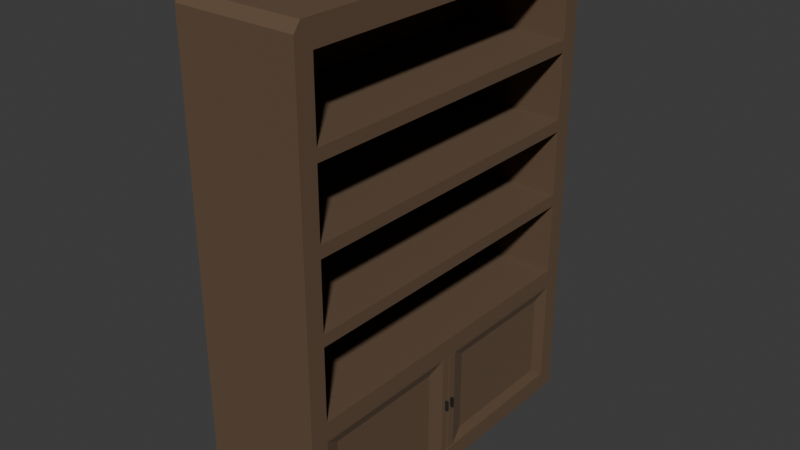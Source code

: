 # Source: bookshelf.blend  (saved by Blender 4.3.34; exported with 4.5.12 LTS)
import bpy
from mathutils import Matrix  # noqa: F401  (used for matrix-valued properties, if any)

bpy.ops.wm.read_factory_settings(use_empty=True)
scene = bpy.context.scene
scene.name = 'Scene'

# ---- collections
col_collection = bpy.data.collections.new('Collection'); scene.collection.children.link(col_collection)

# ---- materials (node trees are filled in below, after node groups)
mat_wood = bpy.data.materials.new('Wood')
mat_wood.alpha_threshold = 0.0
mat_wood.roughness = 0.5
mat_wood.line_color = (0.0, 0.0, 0.0, 1.0)
mat_metal = bpy.data.materials.new('Metal')

# ---- material node trees
mat_wood.use_nodes = True; mat_wood.node_tree.nodes.clear()
_N = mat_wood.node_tree.nodes; _L = mat_wood.node_tree.links
n0 = _N.new('ShaderNodeOutputMaterial'); n0.name = 'Material Output'; n0.location = (300, 300)
n1 = _N.new('ShaderNodeBsdfPrincipled'); n1.name = 'Principled BSDF'; n1.location = (10, 300)
n1.inputs[0].default_value = (0.1238, 0.07684, 0.0435, 1.0)
n1.inputs[2].default_value = 1.0
n1.inputs[3].default_value = 1.45
_L.new(n1.outputs[0], n0.inputs[0])
n0.is_active_output = True
mat_metal.use_nodes = True; mat_metal.node_tree.nodes.clear()
_N = mat_metal.node_tree.nodes; _L = mat_metal.node_tree.links
n0 = _N.new('ShaderNodeBsdfPrincipled'); n0.name = 'Principled BSDF'; n0.location = (10, 300)
n0.inputs[0].default_value = (0.1596, 0.1596, 0.1596, 1.0)
n0.inputs[1].default_value = 1.0
n1 = _N.new('ShaderNodeOutputMaterial'); n1.name = 'Material Output'; n1.location = (300, 300)
_L.new(n0.outputs[0], n1.inputs[0])
n1.is_active_output = True

# ---- world
world_world = bpy.data.worlds.new('World'); scene.world = world_world
world_world.use_nodes = True; world_world.node_tree.nodes.clear()
_N = world_world.node_tree.nodes; _L = world_world.node_tree.links
n0 = _N.new('ShaderNodeOutputWorld'); n0.name = 'World Output'; n0.location = (300, 300)
n1 = _N.new('ShaderNodeBackground'); n1.name = 'Background'; n1.location = (10, 300)
n1.inputs[0].default_value = (0.05088, 0.05088, 0.05088, 1.0)
_L.new(n1.outputs[0], n0.inputs[0])
n0.is_active_output = True
world_world.color = (0.05088, 0.05088, 0.05088)
world_world.sun_shadow_jitter_overblur = 0.0

# ---- meshes
me_cube = bpy.data.meshes.new('Cube')
me_cube.from_pydata([(1.0, 1.0, 0.0), (1.0, -1.0, 0.0), (-1.0, 1.0, 0.0), (-1.0, -1.0, 0.0), (1.0, -0.9, 0.6), (1.0, 0.9, 0.6), (1.0, -0.9, 1.9), (1.0, 0.9, 1.9), (-0.9, 0.9, 0.6), (-0.9, -0.9, 0.6), (-0.9, -0.9, 1.9), (-0.9, 0.9, 1.9), (1.0, -0.05, 2.0), (1.0, -0.05, 1.9), (1.0, -0.05, 0.0), (-0.9, 0.05, 0.9), (-0.9, 0.9, 0.9), (-0.9, -0.9, 0.9), (1.0, 0.9, 0.9), (1.0, -0.9, 0.9), (1.0, -0.9, 1.225), (-0.9, -0.05, 1.275), (1.0, -0.9, 0.08), (1.0, 0.9, 0.08), (1.0, 0.05, 0.08), (1.0, -0.05, 0.08), (-0.9, 0.05, 1.275), (1.0, -0.9, 0.52), (1.0, 0.9, 0.52), (1.0, 0.05, 0.52), (1.0, -0.05, 0.52), (-0.9, -0.05, 1.225), (-0.9, 0.9, 1.275), (-0.9, -0.05, 0.95), (-0.9, 0.05, 0.95), (-0.9, 0.9, 0.95), (-0.9, -0.9, 0.95), (1.0, 0.9, 0.95), (1.0, -0.9, 0.95), (-0.9, 0.05, 1.225), (-0.9, -0.9, 1.275), (-0.9, -0.05, 0.9), (1.0, 0.9, 1.275), (1.0, -0.9, 1.6), (1.0, 0.9, 1.6), (-0.9, -0.9, 1.6), (-0.9, 0.9, 1.6), (-0.9, 0.05, 1.6), (-0.9, -0.05, 1.6), (-0.9, 0.9, 1.225), (-0.9, -0.9, 1.225), (1.0, -0.9, 1.275), (1.0, -0.9, 1.55), (1.0, 0.9, 1.55), (-0.9, -0.9, 1.55), (-0.9, 0.9, 1.55), (-0.9, 0.05, 1.55), (-0.9, -0.05, 1.55), (1.0, 0.9, 1.225), (0.9396, -0.815, 0.476), (0.9396, -0.815, 0.124), (0.9396, -0.135, 0.476), (0.9396, -0.135, 0.124), (0.9396, 0.815, 0.476), (0.9396, 0.815, 0.124), (0.9396, 0.135, 0.476), (0.9396, 0.135, 0.124), (1.0, 1.0, 1.962), (1.0, 0.9623, 2.0), (1.0, -0.9623, 2.0), (1.0, -1.0, 1.962), (-1.0, 0.9623, 2.0), (-1.0, 1.0, 1.962), (-1.0, -1.0, 1.962), (-1.0, -0.9623, 2.0), (0.96, -0.005, 0.52), (0.96, -0.005, 0.08), (0.96, 0.005, 0.08), (0.96, 0.005, 0.52), (1.0, 0.005, 0.08), (1.0, 0.005, 0.52), (1.0, -0.005, 0.08), (1.0, -0.005, 0.52), (1.0, -0.9, 0.525), (1.0, 0.9, 0.525), (1.0, -0.05, 0.075), (0.96, 0.9, 0.08), (0.96, -0.005, 0.08), (0.96, -0.9, 0.08), (0.96, -0.9, 0.525), (0.96, -0.9, 0.52), (0.96, 0.9, 0.525), (0.96, 0.9, 0.52), (0.96, -0.005, 0.52), (0.96, 0.005, 0.08), (0.96, 0.005, 0.52), (1.0, 0.005, 0.3208), (1.0, -0.005, 0.3208), (1.0, 0.005, 0.2796), (1.0, -0.005, 0.2796), (1.0, -0.0275, 0.3208), (1.0, -0.0275, 0.2796), (1.0, 0.0275, 0.3208), (1.0, 0.0275, 0.2796), (1.05, 0.01625, 0.2796), (1.05, 0.01625, 0.3208), (1.05, 0.0275, 0.2796), (1.05, 0.0275, 0.3208), (1.05, -0.0275, 0.2796), (1.05, -0.01625, 0.2796), (1.05, -0.0275, 0.3208), (1.05, -0.01625, 0.3208), (1.0, -0.01625, 0.3208), (1.0, -0.01625, 0.2796), (1.0, 0.01625, 0.3208), (1.0, 0.01625, 0.2796)], [], [(67, 0, 2, 72), (0, 14, 1, 3, 2), (73, 3, 1, 70), (82, 93, 90, 27, 30), (44, 7, 11, 46), (5, 8, 9, 4), (19, 4, 9, 17), (38, 19, 17, 36), (56, 47, 48, 57), (80, 29, 28, 92, 95), (52, 43, 6, 13, 12, 69, 70, 1, 14, 85, 22, 27, 83, 4, 19, 38, 20, 51), (33, 36, 17, 41), (5, 18, 16, 8), (15, 34, 33, 41), (46, 47, 56, 55), (35, 34, 15, 16), (37, 58, 49, 35), (52, 51, 40, 54), (68, 71, 74, 69, 12), (26, 21, 31, 39), (61, 62, 25, 30), (5, 4, 83, 84), (22, 25, 62, 60), (24, 23, 64, 66), (11, 10, 45, 48, 47, 46), (26, 39, 49, 32), (31, 50, 36, 33, 34, 35, 49, 39), (51, 20, 50, 40), (40, 50, 31, 21), (42, 32, 49, 58), (57, 54, 40, 21, 26, 32, 55, 56), (2, 3, 73, 74, 71, 72), (6, 43, 45, 10), (48, 45, 54, 57), (8, 16, 15, 41, 17, 9), (53, 44, 46, 55), (7, 13, 6, 10, 11), (42, 53, 55, 32), (20, 38, 36, 50), (18, 37, 35, 16), (43, 52, 54, 45), (30, 27, 59, 61), (61, 59, 60, 62), (27, 22, 60, 59), (63, 65, 66, 64), (28, 29, 65, 63), (38, 37, 35, 34, 33, 36), (16, 18, 19, 17, 41, 15), (38, 19, 18, 37), (21, 40, 51, 42, 32, 26), (20, 50, 31, 39, 49, 58), (42, 51, 20, 58), (44, 46, 47, 48, 45, 43), (52, 54, 57, 56, 55, 53), (43, 52, 53, 44), (69, 74, 73, 70), (71, 68, 67, 72), (78, 77, 79, 98, 96, 80), (22, 85, 23, 86, 88), (24, 29, 80, 96, 114, 102, 103, 115, 98, 79), (79, 94, 86, 23, 24), (92, 91, 89, 90, 93, 95), (30, 25, 81, 99, 113, 101, 100, 112, 97, 82), (83, 89, 91, 84), (87, 88, 86, 94), (81, 25, 22, 88, 87), (7, 44, 53, 42, 58, 37, 18, 5, 84, 28, 23, 85, 14, 0, 67, 68, 12, 13), (83, 27, 90, 89), (28, 84, 91, 92), (114, 96, 98, 115), (114, 115, 104, 105), (113, 112, 111, 109), (63, 64, 23, 28), (29, 24, 66, 65), (75, 76, 77, 78), (82, 97, 99, 81, 76, 75), (103, 102, 107, 106), (100, 101, 108, 110), (115, 103, 106, 104), (106, 107, 105, 104), (112, 100, 110, 111), (102, 114, 105, 107), (109, 111, 110, 108), (97, 112, 113, 99), (101, 113, 109, 108)])
me_cube.polygons.foreach_set('material_index', [0, 0, 0, 0, 0, 0, 0, 0, 0, 0, 0, 0, 0, 0, 0, 0, 0, 0, 0, 0, 0, 0, 0, 0, 0, 0, 0, 0, 0, 0, 0, 0, 0, 0, 0, 0, 0, 0, 0, 0, 0, 0, 0, 0, 0, 0, 0, 0, 0, 0, 0, 0, 0, 0, 0, 0, 0, 0, 0, 0, 0, 0, 0, 0, 0, 0, 0, 0, 0, 0, 1, 1, 0, 0, 0, 0, 1, 1, 1, 1, 1, 1, 1, 0, 1])
_uv = me_cube.uv_layers.new(name='UVMap')
_uv.uv.foreach_set('vector', [0.6199, 0.5, 0.375, 0.5, 0.375, 0.25, 0.6199, 0.25, 0.375, 0.5, 0.375, 0.5917, 0.375, 0.75, 0.125, 0.75, 0.125, 0.5, 0.6199, 1.0, 0.375, 1.0, 0.375, 0.75, 0.6199, 0.75, 0.425, 0.5865, 0.425, 0.5865, 0.425, 0.6375, 0.425, 0.6375, 0.425, 0.5917, 0.5753, 0.5247, 0.6114, 0.5247, 0.6114, 0.5247, 0.5753, 0.5247, 0.425, 0.5247, 0.425, 0.5247, 0.425, 0.6375, 0.425, 0.6375, 0.4638, 0.6375, 0.425, 0.6375, 0.425, 0.6375, 0.4638, 0.6375, 0.4803, 0.6375, 0.4638, 0.6375, 0.4638, 0.6375, 0.4803, 0.6375, 0.5477, 0.5783, 0.5753, 0.5783, 0.5753, 0.5917, 0.5477, 0.5917, 0.425, 0.5834, 0.425, 0.5783, 0.425, 0.5247, 0.425, 0.5247, 0.425, 0.5834, 0.5477, 0.6375, 0.5753, 0.6375, 0.6114, 0.6375, 0.6114, 0.5917, 0.625, 0.5917, 0.625, 0.7076, 0.6199, 0.75, 0.375, 0.75, 0.375, 0.5917, 0.3803, 0.5917, 0.3811, 0.6375, 0.425, 0.6375, 0.425, 0.6375, 0.425, 0.6375, 0.4638, 0.6375, 0.4803, 0.6375, 0.51, 0.6375, 0.5221, 0.6375, 0.4803, 0.5917, 0.4803, 0.6375, 0.4638, 0.6375, 0.4638, 0.5917, 0.425, 0.5247, 0.4638, 0.5247, 0.4638, 0.5247, 0.425, 0.5247, 0.4638, 0.5783, 0.4803, 0.5783, 0.4803, 0.5917, 0.4638, 0.5917, 0.5753, 0.5247, 0.5753, 0.5783, 0.5477, 0.5783, 0.5477, 0.5247, 0.4803, 0.5247, 0.4803, 0.5783, 0.4638, 0.5783, 0.4638, 0.5247, 0.4803, 0.5247, 0.51, 0.5247, 0.51, 0.5247, 0.4803, 0.5247, 0.5477, 0.6375, 0.5221, 0.6375, 0.5221, 0.6375, 0.5477, 0.6375, 0.625, 0.5093, 0.875, 0.5093, 0.875, 0.7076, 0.625, 0.7076, 0.625, 0.5917, 0.5221, 0.5783, 0.5221, 0.5917, 0.51, 0.5917, 0.51, 0.5783, 0.425, 0.5917, 0.3811, 0.5917, 0.3811, 0.5917, 0.425, 0.5917, 0.425, 0.5247, 0.425, 0.6375, 0.425, 0.6375, 0.425, 0.5247, 0.3811, 0.6375, 0.3811, 0.5917, 0.3811, 0.5917, 0.3811, 0.6375, 0.3811, 0.5783, 0.3811, 0.5247, 0.3811, 0.5247, 0.3811, 0.5783, 0.6114, 0.5247, 0.6114, 0.6375, 0.5753, 0.6375, 0.5753, 0.5917, 0.5753, 0.5783, 0.5753, 0.5247, 0.5221, 0.5783, 0.51, 0.5783, 0.51, 0.5247, 0.5221, 0.5247, 0.51, 0.5917, 0.51, 0.6375, 0.4803, 0.6375, 0.4803, 0.5917, 0.4803, 0.5783, 0.4803, 0.5247, 0.51, 0.5247, 0.51, 0.5783, 0.5221, 0.6375, 0.51, 0.6375, 0.51, 0.6375, 0.5221, 0.6375, 0.5221, 0.6375, 0.51, 0.6375, 0.51, 0.5917, 0.5221, 0.5917, 0.5221, 0.5247, 0.5221, 0.5247, 0.51, 0.5247, 0.51, 0.5247, 0.5477, 0.5917, 0.5477, 0.6375, 0.5221, 0.6375, 0.5221, 0.5917, 0.5221, 0.5783, 0.5221, 0.5247, 0.5477, 0.5247, 0.5477, 0.5783, 0.375, 0.25, 0.375, 0.0, 0.6199, 0.0, 0.625, 0.04242, 0.625, 0.2407, 0.6199, 0.25, 0.6114, 0.6375, 0.5753, 0.6375, 0.5753, 0.6375, 0.6114, 0.6375, 0.5753, 0.5917, 0.5753, 0.6375, 0.5477, 0.6375, 0.5477, 0.5917, 0.425, 0.5247, 0.4638, 0.5247, 0.4638, 0.5783, 0.4638, 0.5917, 0.4638, 0.6375, 0.425, 0.6375, 0.5477, 0.5247, 0.5753, 0.5247, 0.5753, 0.5247, 0.5477, 0.5247, 0.6114, 0.5247, 0.6114, 0.5917, 0.6114, 0.6375, 0.6114, 0.6375, 0.6114, 0.5247, 0.5221, 0.5247, 0.5477, 0.5247, 0.5477, 0.5247, 0.5221, 0.5247, 0.51, 0.6375, 0.4803, 0.6375, 0.4803, 0.6375, 0.51, 0.6375, 0.4638, 0.5247, 0.4803, 0.5247, 0.4803, 0.5247, 0.4638, 0.5247, 0.5753, 0.6375, 0.5477, 0.6375, 0.5477, 0.6375, 0.5753, 0.6375, 0.425, 0.5917, 0.425, 0.6375, 0.425, 0.6375, 0.425, 0.5917, 0.425, 0.5917, 0.425, 0.6375, 0.3811, 0.6375, 0.3811, 0.5917, 0.425, 0.6375, 0.3811, 0.6375, 0.3811, 0.6375, 0.425, 0.6375, 0.425, 0.5247, 0.425, 0.5783, 0.3811, 0.5783, 0.3811, 0.5247, 0.425, 0.5247, 0.425, 0.5783, 0.425, 0.5783, 0.425, 0.5247, 0.0, 0.0, 0.0, 0.0, 0.0, 0.0, 0.0, 0.0, 0.0, 0.0, 0.0, 0.0, 0.0, 0.0, 0.0, 0.0, 0.0, 0.0, 0.0, 0.0, 0.0, 0.0, 0.0, 0.0, 0.0, 0.0, 0.0, 0.0, 0.0, 0.0, 0.0, 0.0, 0.0, 0.0, 0.0, 0.0, 0.0, 0.0, 0.0, 0.0, 0.0, 0.0, 0.0, 0.0, 0.0, 0.0, 0.0, 0.0, 0.0, 0.0, 0.0, 0.0, 0.0, 0.0, 0.0, 0.0, 0.0, 0.0, 0.0, 0.0, 0.0, 0.0, 0.0, 0.0, 0.0, 0.0, 0.0, 0.0, 0.0, 0.0, 0.0, 0.0, 0.0, 0.0, 0.0, 0.0, 0.0, 0.0, 0.0, 0.0, 0.0, 0.0, 0.0, 0.0, 0.0, 0.0, 0.0, 0.0, 0.0, 0.0, 0.0, 0.0, 0.0, 0.0, 0.0, 0.0, 0.625, 0.75, 0.625, 1.0, 0.6199, 1.0, 0.6199, 0.75, 0.625, 0.25, 0.625, 0.5, 0.6199, 0.5, 0.6199, 0.25, 0.425, 0.5834, 0.3811, 0.5834, 0.3811, 0.5834, 0.4019, 0.5834, 0.4052, 0.5834, 0.425, 0.5834, 0.3811, 0.6375, 0.3803, 0.5917, 0.3811, 0.5247, 0.3811, 0.5247, 0.3811, 0.6375, 0.3811, 0.5783, 0.425, 0.5783, 0.425, 0.5834, 0.4052, 0.5834, 0.4052, 0.5821, 0.4052, 0.5809, 0.4019, 0.5809, 0.4019, 0.5821, 0.4019, 0.5834, 0.3811, 0.5834, 0.3811, 0.5834, 0.3811, 0.5834, 0.3811, 0.5247, 0.3811, 0.5247, 0.3811, 0.5783, 0.425, 0.5247, 0.425, 0.5247, 0.425, 0.6375, 0.425, 0.6375, 0.425, 0.5865, 0.425, 0.5834, 0.425, 0.5917, 0.3811, 0.5917, 0.3811, 0.5865, 0.4019, 0.5865, 0.4019, 0.5878, 0.4019, 0.5891, 0.4052, 0.5891, 0.4052, 0.5878, 0.4052, 0.5865, 0.425, 0.5865, 0.425, 0.6375, 0.425, 0.6375, 0.425, 0.5247, 0.425, 0.5247, 0.3811, 0.5865, 0.3811, 0.6375, 0.3811, 0.5247, 0.3811, 0.5834, 0.3811, 0.5865, 0.3811, 0.5917, 0.3811, 0.6375, 0.3811, 0.6375, 0.3811, 0.5865, 0.6114, 0.5247, 0.5753, 0.5247, 0.5477, 0.5247, 0.5221, 0.5247, 0.51, 0.5247, 0.4803, 0.5247, 0.4638, 0.5247, 0.425, 0.5247, 0.425, 0.5247, 0.425, 0.5247, 0.3811, 0.5247, 0.3803, 0.5917, 0.375, 0.5917, 0.375, 0.5, 0.6199, 0.5, 0.625, 0.5093, 0.625, 0.5917, 0.6114, 0.5917, 0.425, 0.6375, 0.425, 0.6375, 0.425, 0.6375, 0.425, 0.6375, 0.425, 0.5247, 0.425, 0.5247, 0.425, 0.5247, 0.425, 0.5247, 0.4052, 0.5821, 0.4052, 0.5834, 0.4019, 0.5834, 0.4019, 0.5821, 0.4052, 0.5821, 0.4019, 0.5821, 0.4019, 0.5821, 0.4052, 0.5821, 0.4019, 0.5878, 0.4052, 0.5878, 0.4052, 0.5878, 0.4019, 0.5878, 0.425, 0.5247, 0.3811, 0.5247, 0.3811, 0.5247, 0.425, 0.5247, 0.425, 0.5783, 0.3811, 0.5783, 0.3811, 0.5783, 0.425, 0.5783, 0.425, 0.5865, 0.3811, 0.5865, 0.3811, 0.5834, 0.425, 0.5834, 0.425, 0.5865, 0.4052, 0.5865, 0.4019, 0.5865, 0.3811, 0.5865, 0.3811, 0.5865, 0.425, 0.5865, 0.4019, 0.5809, 0.4052, 0.5809, 0.4052, 0.5809, 0.4019, 0.5809, 0.4052, 0.5891, 0.4019, 0.5891, 0.4019, 0.5891, 0.4052, 0.5891, 0.4019, 0.5821, 0.4019, 0.5809, 0.4019, 0.5809, 0.4019, 0.5821, 0.4019, 0.5809, 0.4052, 0.5809, 0.4052, 0.5821, 0.4019, 0.5821, 0.4052, 0.5878, 0.4052, 0.5891, 0.4052, 0.5891, 0.4052, 0.5878, 0.4052, 0.5809, 0.4052, 0.5821, 0.4052, 0.5821, 0.4052, 0.5809, 0.4019, 0.5878, 0.4052, 0.5878, 0.4052, 0.5891, 0.4019, 0.5891, 0.4052, 0.5865, 0.4052, 0.5878, 0.4019, 0.5878, 0.4019, 0.5865, 0.4019, 0.5891, 0.4019, 0.5878, 0.4019, 0.5878, 0.4019, 0.5891])
me_cube.materials.append(mat_wood)
me_cube.materials.append(mat_metal)
me_cube.use_mirror_vertex_groups = False
me_cube.update()

# ---- objects
ob_shelf = bpy.data.objects.new('shelf', me_cube)

# ---- transforms, parenting, visibility, modifiers, constraints
ob_shelf.location = (0.0, 0.0, 0.0)
ob_shelf.scale = (0.25, 0.75, 1.0)
ob_shelf.lock_rotations_4d = False
ob_shelf.empty_display_type = 'ARROWS'
ob_shelf.lineart.crease_threshold = 0.0

# ---- collection membership
col_collection.objects.link(ob_shelf)

# ---- scene / render settings (as saved in the file)
scene.frame_start = 1; scene.frame_end = 250; scene.frame_set(1)
scene.render.engine = 'BLENDER_EEVEE_NEXT'
bpy.context.view_layer.update()

# ---- added for rendering (the .blend has no active camera and no usable light): camera, sun
cam_auto = bpy.data.cameras.new('AutoCamera')
cam_auto.lens = 50.0
cam_auto.sensor_width = 36.0
cam_auto.clip_end = 1000.0
ob_auto_camera = bpy.data.objects.new('AutoCamera', cam_auto)
scene.collection.objects.link(ob_auto_camera)
ob_auto_camera.location = (2.36741, -2.8334, 2.88893)
ob_auto_camera.rotation_euler = (1.09748, -7.21219e-08, 0.694738)
scene.camera = ob_auto_camera
light_auto_sun = bpy.data.lights.new('AutoSun', 'SUN')
light_auto_sun.energy = 3.0
light_auto_sun.angle = 0.0523599
ob_auto_sun = bpy.data.objects.new('AutoSun', light_auto_sun)
scene.collection.objects.link(ob_auto_sun)
ob_auto_sun.rotation_euler = (0.872665, 0.174533, 0.523599)
bpy.context.view_layer.update()
